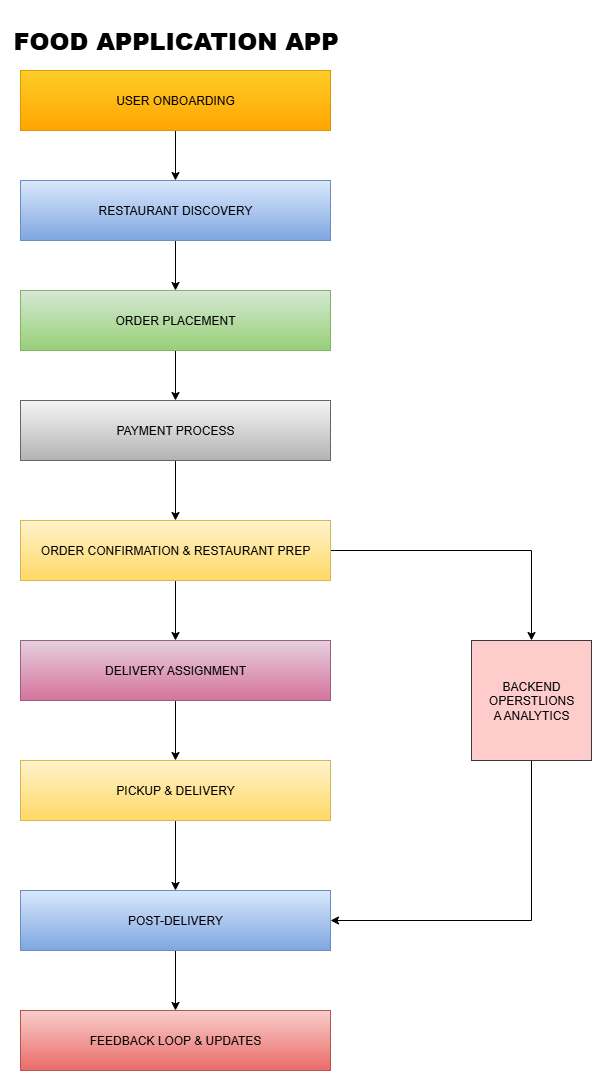

The diagram above was exported from draw.io. Its source (the exported page's mxGraphModel, read from the mxfile embedded in the PNG):
<mxGraphModel dx="1034" dy="604" grid="1" gridSize="10" guides="1" tooltips="1" connect="1" arrows="1" fold="1" page="1" pageScale="1" pageWidth="850" pageHeight="1100" math="0" shadow="0">
  <root>
    <mxCell id="0" />
    <mxCell id="1" parent="0" />
    <mxCell id="UGeIeuVw_hIkONXu72Sg-15" style="edgeStyle=orthogonalEdgeStyle;rounded=0;orthogonalLoop=1;jettySize=auto;html=1;exitX=0.5;exitY=1;exitDx=0;exitDy=0;entryX=0.5;entryY=0;entryDx=0;entryDy=0;" edge="1" parent="1" source="UGeIeuVw_hIkONXu72Sg-1" target="UGeIeuVw_hIkONXu72Sg-2">
      <mxGeometry relative="1" as="geometry" />
    </mxCell>
    <mxCell id="UGeIeuVw_hIkONXu72Sg-1" value="USER ONBOARDING" style="rounded=0;whiteSpace=wrap;html=1;fillColor=#ffcd28;strokeColor=#d79b00;gradientColor=#ffa500;" vertex="1" parent="1">
      <mxGeometry x="220" y="80" width="310" height="60" as="geometry" />
    </mxCell>
    <mxCell id="UGeIeuVw_hIkONXu72Sg-16" style="edgeStyle=orthogonalEdgeStyle;rounded=0;orthogonalLoop=1;jettySize=auto;html=1;exitX=0.5;exitY=1;exitDx=0;exitDy=0;entryX=0.5;entryY=0;entryDx=0;entryDy=0;" edge="1" parent="1" source="UGeIeuVw_hIkONXu72Sg-2" target="UGeIeuVw_hIkONXu72Sg-3">
      <mxGeometry relative="1" as="geometry" />
    </mxCell>
    <mxCell id="UGeIeuVw_hIkONXu72Sg-2" value="RESTAURANT DISCOVERY" style="rounded=0;whiteSpace=wrap;html=1;fillColor=#dae8fc;strokeColor=#6c8ebf;gradientColor=#7ea6e0;" vertex="1" parent="1">
      <mxGeometry x="220" y="190" width="310" height="60" as="geometry" />
    </mxCell>
    <mxCell id="UGeIeuVw_hIkONXu72Sg-17" style="edgeStyle=orthogonalEdgeStyle;rounded=0;orthogonalLoop=1;jettySize=auto;html=1;exitX=0.5;exitY=1;exitDx=0;exitDy=0;entryX=0.5;entryY=0;entryDx=0;entryDy=0;" edge="1" parent="1" source="UGeIeuVw_hIkONXu72Sg-3" target="UGeIeuVw_hIkONXu72Sg-4">
      <mxGeometry relative="1" as="geometry" />
    </mxCell>
    <mxCell id="UGeIeuVw_hIkONXu72Sg-3" value="ORDER PLACEMENT" style="rounded=0;whiteSpace=wrap;html=1;fillColor=#d5e8d4;strokeColor=#82b366;gradientColor=#97d077;" vertex="1" parent="1">
      <mxGeometry x="220" y="300" width="310" height="60" as="geometry" />
    </mxCell>
    <mxCell id="UGeIeuVw_hIkONXu72Sg-18" style="edgeStyle=orthogonalEdgeStyle;rounded=0;orthogonalLoop=1;jettySize=auto;html=1;exitX=0.5;exitY=1;exitDx=0;exitDy=0;entryX=0.5;entryY=0;entryDx=0;entryDy=0;" edge="1" parent="1" source="UGeIeuVw_hIkONXu72Sg-4" target="UGeIeuVw_hIkONXu72Sg-5">
      <mxGeometry relative="1" as="geometry" />
    </mxCell>
    <mxCell id="UGeIeuVw_hIkONXu72Sg-4" value="PAYMENT PROCESS" style="rounded=0;whiteSpace=wrap;html=1;fillColor=#f5f5f5;strokeColor=#666666;gradientColor=#b3b3b3;" vertex="1" parent="1">
      <mxGeometry x="220" y="410" width="310" height="60" as="geometry" />
    </mxCell>
    <mxCell id="UGeIeuVw_hIkONXu72Sg-13" style="edgeStyle=orthogonalEdgeStyle;rounded=0;orthogonalLoop=1;jettySize=auto;html=1;exitX=1;exitY=0.5;exitDx=0;exitDy=0;" edge="1" parent="1" source="UGeIeuVw_hIkONXu72Sg-5" target="UGeIeuVw_hIkONXu72Sg-10">
      <mxGeometry relative="1" as="geometry" />
    </mxCell>
    <mxCell id="UGeIeuVw_hIkONXu72Sg-19" style="edgeStyle=orthogonalEdgeStyle;rounded=0;orthogonalLoop=1;jettySize=auto;html=1;exitX=0.5;exitY=1;exitDx=0;exitDy=0;entryX=0.5;entryY=0;entryDx=0;entryDy=0;" edge="1" parent="1" source="UGeIeuVw_hIkONXu72Sg-5" target="UGeIeuVw_hIkONXu72Sg-6">
      <mxGeometry relative="1" as="geometry" />
    </mxCell>
    <mxCell id="UGeIeuVw_hIkONXu72Sg-5" value="ORDER CONFIRMATION &amp;amp; RESTAURANT PREP" style="rounded=0;whiteSpace=wrap;html=1;fillColor=#fff2cc;strokeColor=#d6b656;gradientColor=#ffd966;" vertex="1" parent="1">
      <mxGeometry x="220" y="530" width="310" height="60" as="geometry" />
    </mxCell>
    <mxCell id="UGeIeuVw_hIkONXu72Sg-20" style="edgeStyle=orthogonalEdgeStyle;rounded=0;orthogonalLoop=1;jettySize=auto;html=1;exitX=0.5;exitY=1;exitDx=0;exitDy=0;entryX=0.5;entryY=0;entryDx=0;entryDy=0;" edge="1" parent="1" source="UGeIeuVw_hIkONXu72Sg-6" target="UGeIeuVw_hIkONXu72Sg-7">
      <mxGeometry relative="1" as="geometry" />
    </mxCell>
    <mxCell id="UGeIeuVw_hIkONXu72Sg-6" value="DELIVERY ASSIGNMENT" style="rounded=0;whiteSpace=wrap;html=1;fillColor=#e6d0de;strokeColor=#996185;gradientColor=#d5739d;" vertex="1" parent="1">
      <mxGeometry x="220" y="650" width="310" height="60" as="geometry" />
    </mxCell>
    <mxCell id="UGeIeuVw_hIkONXu72Sg-21" style="edgeStyle=orthogonalEdgeStyle;rounded=0;orthogonalLoop=1;jettySize=auto;html=1;exitX=0.5;exitY=1;exitDx=0;exitDy=0;entryX=0.5;entryY=0;entryDx=0;entryDy=0;" edge="1" parent="1" source="UGeIeuVw_hIkONXu72Sg-7" target="UGeIeuVw_hIkONXu72Sg-8">
      <mxGeometry relative="1" as="geometry" />
    </mxCell>
    <mxCell id="UGeIeuVw_hIkONXu72Sg-7" value="PICKUP &amp;amp; DELIVERY" style="rounded=0;whiteSpace=wrap;html=1;fillColor=#fff2cc;strokeColor=#d6b656;gradientColor=#ffd966;" vertex="1" parent="1">
      <mxGeometry x="220" y="770" width="310" height="60" as="geometry" />
    </mxCell>
    <mxCell id="UGeIeuVw_hIkONXu72Sg-22" style="edgeStyle=orthogonalEdgeStyle;rounded=0;orthogonalLoop=1;jettySize=auto;html=1;exitX=0.5;exitY=1;exitDx=0;exitDy=0;entryX=0.5;entryY=0;entryDx=0;entryDy=0;" edge="1" parent="1" source="UGeIeuVw_hIkONXu72Sg-8" target="UGeIeuVw_hIkONXu72Sg-9">
      <mxGeometry relative="1" as="geometry" />
    </mxCell>
    <mxCell id="UGeIeuVw_hIkONXu72Sg-8" value="POST-DELIVERY" style="rounded=0;whiteSpace=wrap;html=1;fillColor=#dae8fc;strokeColor=#6c8ebf;gradientColor=#7ea6e0;" vertex="1" parent="1">
      <mxGeometry x="220" y="900" width="310" height="60" as="geometry" />
    </mxCell>
    <mxCell id="UGeIeuVw_hIkONXu72Sg-9" value="FEEDBACK LOOP &amp;amp; UPDATES" style="rounded=0;whiteSpace=wrap;html=1;fillColor=#f8cecc;gradientColor=#ea6b66;strokeColor=#b85450;" vertex="1" parent="1">
      <mxGeometry x="220" y="1020" width="310" height="60" as="geometry" />
    </mxCell>
    <mxCell id="UGeIeuVw_hIkONXu72Sg-12" style="edgeStyle=orthogonalEdgeStyle;rounded=0;orthogonalLoop=1;jettySize=auto;html=1;exitX=0.5;exitY=1;exitDx=0;exitDy=0;entryX=1;entryY=0.5;entryDx=0;entryDy=0;" edge="1" parent="1" source="UGeIeuVw_hIkONXu72Sg-10" target="UGeIeuVw_hIkONXu72Sg-8">
      <mxGeometry relative="1" as="geometry" />
    </mxCell>
    <mxCell id="UGeIeuVw_hIkONXu72Sg-10" value="BACKEND OPERSTLIONS&lt;div&gt;A ANALYTICS&lt;/div&gt;" style="whiteSpace=wrap;html=1;aspect=fixed;fillColor=#ffcccc;strokeColor=#36393d;" vertex="1" parent="1">
      <mxGeometry x="671" y="650" width="120" height="120" as="geometry" />
    </mxCell>
    <mxCell id="UGeIeuVw_hIkONXu72Sg-23" value="&lt;h1&gt;&lt;b&gt;FOOD APPLICATION APP&lt;/b&gt;&lt;/h1&gt;" style="text;html=1;align=center;verticalAlign=middle;resizable=0;points=[];autosize=1;strokeColor=none;fillColor=none;" vertex="1" parent="1">
      <mxGeometry x="200" y="10" width="350" height="80" as="geometry" />
    </mxCell>
  </root>
</mxGraphModel>